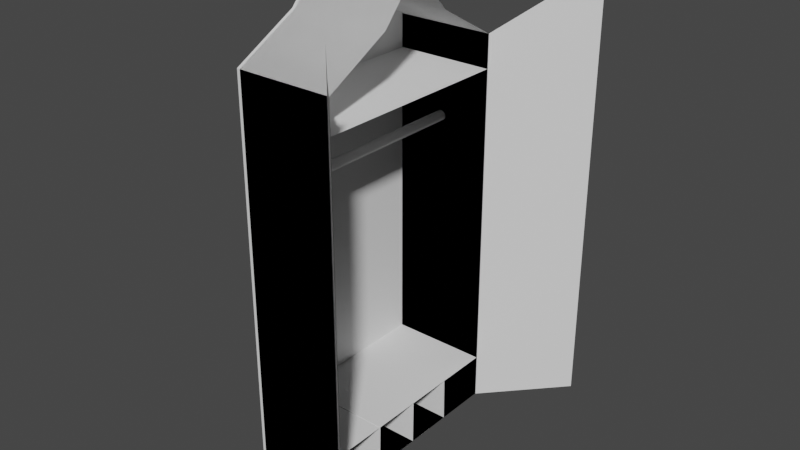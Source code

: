 # Source: Cabinet.blend  (saved by Blender 3.4.6; exported with 4.5.12 LTS)
import bpy
from mathutils import Matrix  # noqa: F401  (used for matrix-valued properties, if any)

bpy.ops.wm.read_factory_settings(use_empty=True)
scene = bpy.context.scene
scene.name = 'Scene'

# ---- collections
col_collection = bpy.data.collections.new('Collection'); scene.collection.children.link(col_collection)

# ---- node groups
ng_auto_smooth = bpy.data.node_groups.new('Auto Smooth', 'GeometryNodeTree')
_s = ng_auto_smooth.interface.new_socket(name='Geometry', in_out='OUTPUT', socket_type='NodeSocketGeometry')
_s = ng_auto_smooth.interface.new_socket(name='Geometry', in_out='INPUT', socket_type='NodeSocketGeometry')
_s = ng_auto_smooth.interface.new_socket(name='Angle', in_out='INPUT', socket_type='NodeSocketFloat')
_s.subtype = 'ANGLE'
_s.min_value = 0.0
_s.max_value = 3.142
ng_auto_smooth.is_modifier = True
_N = ng_auto_smooth.nodes; _L = ng_auto_smooth.links
n0 = _N.new('NodeGroupOutput'); n0.name = 'Group Output'; n0.location = (480, -100)
n1 = _N.new('NodeGroupInput'); n1.name = 'Group Input'; n1.location = (-420, -300)
n2 = _N.new('NodeGroupInput'); n2.name = 'Group Input.001'; n2.location = (-60, -100)
n3 = _N.new('GeometryNodeSetShadeSmooth'); n3.name = 'Set Shade Smooth'; n3.location = (120, -100)
n3.domain = 'EDGE'
n4 = _N.new('GeometryNodeSetShadeSmooth'); n4.name = 'Set Shade Smooth.001'; n4.location = (300, -100)
n5 = _N.new('GeometryNodeInputMeshEdgeAngle'); n5.name = 'Edge Angle'; n5.location = (-420, -220)
n6 = _N.new('GeometryNodeInputEdgeSmooth'); n6.name = 'Is Edge Smooth'; n6.location = (-60, -160)
n7 = _N.new('GeometryNodeInputShadeSmooth'); n7.name = 'Is Face Smooth'; n7.location = (-240, -340)
n8 = _N.new('FunctionNodeBooleanMath'); n8.name = 'Boolean Math'; n8.location = (-60, -220)
n9 = _N.new('FunctionNodeCompare'); n9.name = 'Compare'; n9.location = (-240, -180)
n9.operation = 'LESS_EQUAL'
_L.new(n5.outputs[0], n9.inputs[0])
_L.new(n4.outputs[0], n0.inputs[0])
_L.new(n1.outputs[1], n9.inputs[1])
_L.new(n9.outputs[0], n8.inputs[0])
_L.new(n7.outputs[0], n8.inputs[1])
_L.new(n2.outputs[0], n3.inputs[0])
_L.new(n6.outputs[0], n3.inputs[1])
_L.new(n3.outputs[0], n4.inputs[0])
_L.new(n8.outputs[0], n3.inputs[2])
n0.is_active_output = True

# ---- world
world_world = bpy.data.worlds.new('World'); scene.world = world_world
world_world.use_nodes = True; world_world.node_tree.nodes.clear()
_N = world_world.node_tree.nodes; _L = world_world.node_tree.links
n0 = _N.new('ShaderNodeOutputWorld'); n0.name = 'World Output'; n0.location = (300, 300)
n1 = _N.new('ShaderNodeBackground'); n1.name = 'Background'; n1.location = (10, 300)
n1.inputs[0].default_value = (0.05088, 0.05088, 0.05088, 1.0)
_L.new(n1.outputs[0], n0.inputs[0])
n0.is_active_output = True
world_world.color = (0.05088, 0.05088, 0.05088)
world_world.use_sun_shadow = False
world_world.sun_shadow_jitter_overblur = 0.0

# ---- meshes
me_plane = bpy.data.meshes.new('Plane')
me_plane.from_pydata([(-1.0, -1.0, 0.0), (1.0, -1.0, 0.0), (-1.0, 3.033, 0.0), (1.0, 3.033, 0.0), (-1.0, -1.0, 7.592), (1.0, -1.0, 7.592), (-1.0, 3.033, 7.592), (1.0, 3.033, 7.592), (-1.0, 0.0581, 0.0), (1.0, 0.0581, 0.0), (-1.0, 0.2857, 8.288), (1.0, 0.2857, 8.288), (1.0, 1.992, 0.0), (1.0, 1.798, 8.29), (-1.0, 1.992, 0.0), (-1.0, 1.798, 8.29), (-1.0, 1.025, 0.0), (-1.0, 1.025, 9.111), (1.0, 1.025, 0.0), (1.0, 1.025, 9.111), (-0.9381, 1.992, 0.0), (-0.9381, 3.033, 0.0), (-0.9381, 1.798, 8.29), (-0.9381, 3.033, 7.592), (-0.9381, -1.0, 0.0), (-0.9381, -1.0, 7.592), (-0.9381, 0.0581, 0.0), (-0.9381, 0.2857, 8.288), (-0.9381, 1.025, 0.0), (-0.9381, 1.025, 9.111), (1.0, -1.0, 6.947), (1.0, 3.034, 6.947), (-0.9381, -1.0, 6.947), (-0.9381, 3.034, 6.947), (0.03795, 3.018, 5.927), (0.03795, -0.9938, 5.927), (0.05509, 3.018, 5.918), (0.05509, -0.9937, 5.917), (0.07011, 3.019, 5.905), (0.07011, -0.9937, 5.905), (0.08244, 3.019, 5.89), (0.08244, -0.9937, 5.89), (0.09161, 3.019, 5.873), (0.09161, -0.9936, 5.873), (0.09725, 3.019, 5.855), (0.09725, -0.9936, 5.854), (0.09915, 3.019, 5.835), (0.09915, -0.9936, 5.835), (0.09725, 3.019, 5.816), (0.09725, -0.9935, 5.816), (0.09161, 3.019, 5.797), (0.09161, -0.9935, 5.797), (0.08244, 3.019, 5.78), (0.08244, -0.9935, 5.78), (0.07011, 3.019, 5.765), (0.07011, -0.9934, 5.765), (0.05509, 3.019, 5.753), (0.05509, -0.9934, 5.752), (0.03795, 3.019, 5.744), (0.03795, -0.9934, 5.743), (0.01934, 3.019, 5.738), (0.01934, -0.9934, 5.738), (4e-08, 3.019, 5.736), (4e-08, -0.9934, 5.736), (1.0, -1.0, 0.8802), (1.0, 3.034, 0.8802), (0.01934, -0.9938, 5.932), (0.01934, 3.018, 5.933), (4e-08, -0.9938, 5.934), (4e-08, 3.018, 5.934), (-0.01934, -0.9938, 5.932), (-0.01934, 3.018, 5.933), (-0.03794, -0.9938, 5.927), (-0.03794, 3.018, 5.927), (-0.05509, -0.9937, 5.917), (-0.05509, 3.018, 5.918), (-0.07011, -0.9937, 5.905), (-0.07011, 3.019, 5.905), (-0.08244, -0.9937, 5.89), (-0.08244, 3.019, 5.89), (-0.09161, -0.9936, 5.873), (-0.09161, 3.019, 5.873), (-0.09725, -0.9936, 5.854), (-0.09725, 3.019, 5.855), (-0.09915, -0.9936, 5.835), (-0.09915, 3.019, 5.835), (-0.09725, -0.9935, 5.816), (-0.09725, 3.019, 5.816), (-0.09161, -0.9935, 5.797), (-0.09161, 3.019, 5.797), (-0.08244, -0.9935, 5.78), (-0.08244, 3.019, 5.78), (-0.07011, -0.9934, 5.765), (-0.07011, 3.019, 5.765), (-0.05509, -0.9934, 5.752), (-0.05509, 3.019, 5.753), (-0.03794, -0.9934, 5.743), (-0.03794, 3.019, 5.744), (-0.01934, -0.9934, 5.738), (-0.01934, 3.019, 5.738), (-0.9381, -1.0, 0.8802), (-0.9381, 3.034, 0.8802), (1.01, 0.06789, 0.8865), (-0.9009, 0.06789, 0.8865), (1.006, 1.029, 0.8749), (-0.7965, 1.029, 0.8749), (1.006, 1.976, 0.8727), (-0.7963, 1.976, 0.8727), (1.008, 3.038, 4.768e-07), (2.362, 4.51, 4.768e-07), (1.008, 3.038, 7.592), (2.362, 4.51, 9.079), (1.837, 3.94, 8.301), (1.818, 3.919, 4.768e-07), (1.003, -1.01, 4.768e-07), (2.367, -2.473, 4.768e-07), (1.003, -1.01, 7.592), (2.367, -2.473, 9.079), (1.838, -1.906, 8.301), (1.819, -1.886, 4.768e-07)], [], [(14, 2, 3, 12), (15, 13, 7, 6), (0, 1, 5, 4), (7, 13, 22, 23), (8, 0, 4, 10), (3, 2, 6, 7), (16, 8, 10, 17), (12, 3, 21, 20), (4, 5, 11, 10), (0, 8, 9, 1), (2, 14, 15, 6), (11, 5, 25, 27), (17, 19, 13, 15), (16, 14, 12, 18), (8, 16, 18, 9), (10, 11, 19, 17), (5, 1, 24, 25), (14, 16, 17, 15), (20, 21, 23, 22), (24, 26, 27, 25), (28, 20, 22, 29), (26, 28, 29, 27), (1, 9, 26, 24), (9, 18, 28, 26), (18, 12, 20, 28), (3, 7, 23, 21), (19, 11, 27, 29), (13, 19, 29, 22), (30, 31, 33, 32), (63, 62, 60, 61), (61, 60, 58, 59), (59, 58, 56, 57), (57, 56, 54, 55), (55, 54, 52, 53), (53, 52, 50, 51), (51, 50, 48, 49), (49, 48, 46, 47), (47, 46, 44, 45), (45, 44, 42, 43), (43, 42, 40, 41), (41, 40, 38, 39), (39, 38, 36, 37), (37, 36, 34, 35), (35, 34, 67, 66), (66, 67, 69, 68), (68, 69, 71, 70), (70, 71, 73, 72), (72, 73, 75, 74), (74, 75, 77, 76), (76, 77, 79, 78), (78, 79, 81, 80), (80, 81, 83, 82), (82, 83, 85, 84), (84, 85, 87, 86), (86, 87, 89, 88), (113, 108, 110, 112), (88, 89, 91, 90), (20, 12, 106, 107), (90, 91, 93, 92), (18, 28, 105, 104), (92, 93, 95, 94), (9, 26, 103, 102), (94, 95, 97, 96), (60, 62, 99, 97, 95, 93, 91, 89, 87, 85, 83, 81, 79, 77, 75, 73, 71, 69, 67, 34, 36, 38, 40, 42, 44, 46, 48, 50, 52, 54, 56, 58), (64, 65, 101, 100), (96, 97, 99, 98), (98, 99, 62, 63), (63, 61, 59, 57, 55, 53, 51, 49, 47, 45, 43, 41, 39, 37, 35, 66, 68, 70, 72, 74, 76, 78, 80, 82, 84, 86, 88, 90, 92, 94, 96, 98), (109, 113, 112, 111), (119, 114, 116, 118), (115, 119, 118, 117)])
me_plane.polygons.foreach_set('use_smooth', [True] * 71)
_uv = me_plane.uv_layers.new(name='UVMap')
_uv.uv.foreach_set('vector', [0.0, 0.7418, 0.0, 1.0, 1.0, 1.0, 1.0, 0.7418, 0.0, 0.7418, 1.0, 0.7418, 1.0, 1.0, 0.0, 1.0, 0.0, 0.0, 1.0, 0.0, 1.0, 0.0, 0.0, 0.0, 1.0, 1.0, 1.0, 0.7418, 1.0, 0.7418, 1.0, 1.0, 0.0, 0.2623, 0.0, 0.0, 0.0, 0.0, 0.0, 0.2623, 1.0, 1.0, 0.0, 1.0, 0.0, 1.0, 1.0, 1.0, 0.0, 0.5021, 0.0, 0.2623, 0.0, 0.2623, 0.0, 0.5021, 1.0, 0.7418, 1.0, 1.0, 1.0, 1.0, 1.0, 0.7418, 0.0, 0.0, 1.0, 0.0, 1.0, 0.2623, 0.0, 0.2623, 0.0, 0.0, 0.0, 0.2623, 1.0, 0.2623, 1.0, 0.0, 0.0, 1.0, 0.0, 0.7418, 0.0, 0.7418, 0.0, 1.0, 1.0, 0.2623, 1.0, 0.0, 1.0, 0.0, 1.0, 0.2623, 0.0, 0.5021, 1.0, 0.5021, 1.0, 0.7418, 0.0, 0.7418, 0.0, 0.5021, 0.0, 0.7418, 1.0, 0.7418, 1.0, 0.5021, 0.0, 0.2623, 0.0, 0.5021, 1.0, 0.5021, 1.0, 0.2623, 0.0, 0.2623, 1.0, 0.2623, 1.0, 0.5021, 0.0, 0.5021, 1.0, 0.0, 1.0, 0.0, 1.0, 0.0, 1.0, 0.0, 0.0, 0.7418, 0.0, 0.5021, 0.0, 0.5021, 0.0, 0.7418, 1.0, 0.7418, 1.0, 1.0, 1.0, 1.0, 1.0, 0.7418, 1.0, 0.0, 1.0, 0.2623, 1.0, 0.2623, 1.0, 0.0, 1.0, 0.5021, 1.0, 0.7418, 1.0, 0.7418, 1.0, 0.5021, 1.0, 0.2623, 1.0, 0.5021, 1.0, 0.5021, 1.0, 0.2623, 1.0, 0.0, 1.0, 0.2623, 1.0, 0.2623, 1.0, 0.0, 1.0, 0.2623, 1.0, 0.5021, 1.0, 0.5021, 1.0, 0.2623, 1.0, 0.5021, 1.0, 0.7418, 1.0, 0.7418, 1.0, 0.5021, 1.0, 1.0, 1.0, 1.0, 1.0, 1.0, 1.0, 1.0, 1.0, 0.5021, 1.0, 0.2623, 1.0, 0.2623, 1.0, 0.5021, 1.0, 0.7418, 1.0, 0.5021, 1.0, 0.5021, 1.0, 0.7418, 1.0, 0.0, 1.0, 0.2623, 1.0, 0.2623, 1.0, 0.0, 1.0, 0.5, 1.0, 1.0, 0.9688, 1.0, 0.9688, 0.5, 0.9688, 0.5, 0.9688, 1.0, 0.9375, 1.0, 0.9375, 0.5, 0.9375, 0.5, 0.9375, 1.0, 0.9062, 1.0, 0.9062, 0.5, 0.9062, 0.5, 0.9062, 1.0, 0.875, 1.0, 0.875, 0.5, 0.875, 0.5, 0.875, 1.0, 0.8438, 1.0, 0.8438, 0.5, 0.8438, 0.5, 0.8438, 1.0, 0.8125, 1.0, 0.8125, 0.5, 0.8125, 0.5, 0.8125, 1.0, 0.7812, 1.0, 0.7812, 0.5, 0.7812, 0.5, 0.7812, 1.0, 0.75, 1.0, 0.75, 0.5, 0.75, 0.5, 0.75, 1.0, 0.7188, 1.0, 0.7188, 0.5, 0.7188, 0.5, 0.7188, 1.0, 0.6875, 1.0, 0.6875, 0.5, 0.6875, 0.5, 0.6875, 1.0, 0.6562, 1.0, 0.6562, 0.5, 0.6562, 0.5, 0.6562, 1.0, 0.625, 1.0, 0.625, 0.5, 0.625, 0.5, 0.625, 1.0, 0.5938, 1.0, 0.5938, 0.5, 0.5938, 0.5, 0.5938, 1.0, 0.5625, 1.0, 0.5625, 0.5, 0.5625, 0.5, 0.5625, 1.0, 0.5312, 1.0, 0.5312, 0.5, 0.5312, 0.5, 0.5312, 1.0, 0.5, 1.0, 0.5, 0.5, 0.5, 0.5, 0.5, 1.0, 0.4688, 1.0, 0.4688, 0.5, 0.4688, 0.5, 0.4688, 1.0, 0.4375, 1.0, 0.4375, 0.5, 0.4375, 0.5, 0.4375, 1.0, 0.4062, 1.0, 0.4062, 0.5, 0.4062, 0.5, 0.4062, 1.0, 0.375, 1.0, 0.375, 0.5, 0.375, 0.5, 0.375, 1.0, 0.3438, 1.0, 0.3438, 0.5, 0.3438, 0.5, 0.3438, 1.0, 0.3125, 1.0, 0.3125, 0.5, 0.3125, 0.5, 0.3125, 1.0, 0.2812, 1.0, 0.2812, 0.5, 0.2812, 0.5, 0.2812, 1.0, 0.25, 1.0, 0.25, 0.5, 0.25, 0.5, 0.25, 1.0, 0.2188, 1.0, 0.2188, 0.5, 0.2188, 0.5, 0.2188, 1.0, 0.1875, 1.0, 0.1875, 0.5, 0.5986, 1.0, 0.0, 1.0, 0.0, 1.0, 0.5986, 1.0, 0.1875, 0.5, 0.1875, 1.0, 0.1562, 1.0, 0.1562, 0.5, 1.0, 0.7418, 1.0, 0.7418, 1.0, 0.7418, 1.0, 0.7418, 0.1562, 0.5, 0.1562, 1.0, 0.125, 1.0, 0.125, 0.5, 1.0, 0.5021, 1.0, 0.5021, 1.0, 0.5021, 1.0, 0.5021, 0.125, 0.5, 0.125, 1.0, 0.09375, 1.0, 0.09375, 0.5, 1.0, 0.2623, 1.0, 0.2623, 1.0, 0.2623, 1.0, 0.2623, 0.09375, 0.5, 0.09375, 1.0, 0.0625, 1.0, 0.0625, 0.5, 0.2968, 0.4854, 0.25, 0.49, 0.2032, 0.4854, 0.1582, 0.4717, 0.1167, 0.4496, 0.08029, 0.4197, 0.05045, 0.3833, 0.02827, 0.3418, 0.01461, 0.2968, 0.01, 0.25, 0.01461, 0.2032, 0.02827, 0.1582, 0.05045, 0.1167, 0.08029, 0.08029, 0.1167, 0.05045, 0.1582, 0.02827, 0.2032, 0.01461, 0.25, 0.01, 0.2968, 0.01461, 0.3418, 0.02827, 0.3833, 0.05045, 0.4197, 0.08029, 0.4496, 0.1167, 0.4717, 0.1582, 0.4854, 0.2032, 0.49, 0.25, 0.4854, 0.2968, 0.4717, 0.3418, 0.4496, 0.3833, 0.4197, 0.4197, 0.3833, 0.4496, 0.3418, 0.4717, 1.0, 0.0, 1.0, 0.2623, 1.0, 0.2623, 1.0, 0.0, 0.0625, 0.5, 0.0625, 1.0, 0.03125, 1.0, 0.03125, 0.5, 0.03125, 0.5, 0.03125, 1.0, 0.0, 1.0, 0.0, 0.5, 0.75, 0.49, 0.7968, 0.4854, 0.8418, 0.4717, 0.8833, 0.4496, 0.9197, 0.4197, 0.9496, 0.3833, 0.9717, 0.3418, 0.9854, 0.2968, 0.99, 0.25, 0.9854, 0.2032, 0.9717, 0.1582, 0.9496, 0.1167, 0.9197, 0.08029, 0.8833, 0.05045, 0.8418, 0.02827, 0.7968, 0.01461, 0.75, 0.01, 0.7032, 0.01461, 0.6582, 0.02827, 0.6167, 0.05045, 0.5803, 0.08029, 0.5504, 0.1167, 0.5283, 0.1582, 0.5146, 0.2032, 0.51, 0.25, 0.5146, 0.2968, 0.5283, 0.3418, 0.5504, 0.3833, 0.5803, 0.4197, 0.6167, 0.4496, 0.6582, 0.4717, 0.7032, 0.4854, 1.0, 1.0, 0.5986, 1.0, 0.5986, 1.0, 1.0, 1.0, 0.5986, 1.0, 0.0, 1.0, 0.0, 1.0, 0.5986, 1.0, 1.0, 1.0, 0.5986, 1.0, 0.5986, 1.0, 1.0, 1.0])
me_plane.update()

# ---- objects
ob_plane = bpy.data.objects.new('Plane', me_plane)

# ---- transforms, parenting, visibility, modifiers, constraints
ob_plane.location = (0.0, 0.0, 0.0)
_m = ob_plane.modifiers.new('Auto Smooth', 'NODES')
_m.node_group = ng_auto_smooth
_gi = [s.identifier for s in ng_auto_smooth.interface.items_tree if s.item_type == 'SOCKET' and s.in_out == 'INPUT']
_m[_gi[1]] = 0.5236  # Angle

# ---- collection membership
col_collection.objects.link(ob_plane)

# ---- scene / render settings (as saved in the file)
scene.frame_start = 1; scene.frame_end = 250; scene.frame_set(1)
scene.render.engine = 'BLENDER_EEVEE_NEXT'
scene.cycles.sampling_pattern = 'TABULATED_SOBOL'
scene.cycles.use_light_tree = False
scene.view_settings.view_transform = 'Filmic'
bpy.context.view_layer.update()

# ---- added for rendering (the .blend has no active camera and no usable light): camera, sun
cam_auto = bpy.data.cameras.new('AutoCamera')
cam_auto.lens = 50.0
cam_auto.sensor_width = 36.0
cam_auto.clip_end = 1000.0
ob_auto_camera = bpy.data.objects.new('AutoCamera', cam_auto)
scene.collection.objects.link(ob_auto_camera)
ob_auto_camera.location = (11.7518, -12.2636, 13.4105)
ob_auto_camera.rotation_euler = (1.09748, -7.21219e-08, 0.694738)
scene.camera = ob_auto_camera
light_auto_sun = bpy.data.lights.new('AutoSun', 'SUN')
light_auto_sun.energy = 3.0
light_auto_sun.angle = 0.0523599
ob_auto_sun = bpy.data.objects.new('AutoSun', light_auto_sun)
scene.collection.objects.link(ob_auto_sun)
ob_auto_sun.rotation_euler = (0.872665, 0.174533, 0.523599)
bpy.context.view_layer.update()
